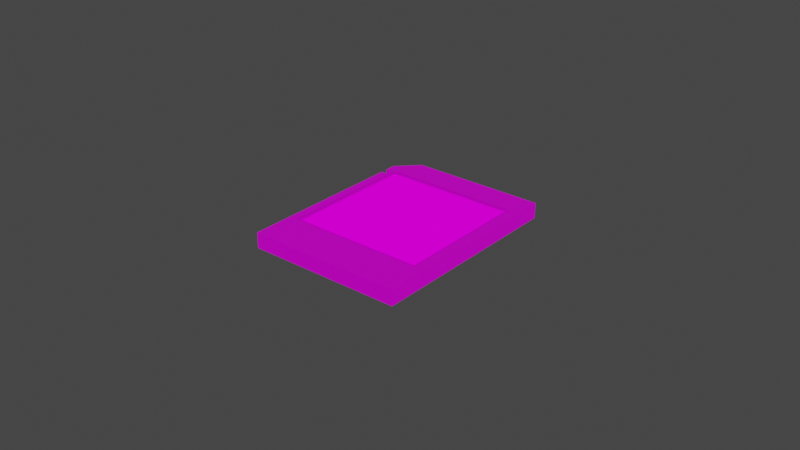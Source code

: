 # Source: cartridge.blend  (saved by Blender 3.5.10; exported with 4.5.12 LTS)
import bpy
from mathutils import Matrix  # noqa: F401  (used for matrix-valued properties, if any)

bpy.ops.wm.read_factory_settings(use_empty=True)
scene = bpy.context.scene
scene.name = 'Scene'

# ---- collections
col_collection = bpy.data.collections.new('Collection'); scene.collection.children.link(col_collection)

# ---- images (referenced by path relative to the original .blend; pixels are not part of the script)
import os
ASSET_DIR = os.environ.get("B2B_ASSET_DIR", "")  # directory of the original .blend (textures are referenced by path, not embedded)
HERE = os.path.dirname(os.path.abspath(__file__))  # packed textures are extracted next to this script under _unpacked/

def load_image(name, relpath, width, height, colorspace="sRGB"):
    """Load a texture the original file referenced (path relative to the .blend, or extracted next to this script)."""
    p = next((c for c in (os.path.join(HERE, relpath), os.path.join(ASSET_DIR, relpath)) if relpath and os.path.exists(c)), "")
    if p:
        img = bpy.data.images.load(p, check_existing=True)
        img.name = name
    else:  # same state as the original file: an image datablock whose file is absent (Cycles renders it pink)
        img = bpy.data.images.new(name, width, height)
        img.source = "FILE"
        img.filepath = "//" + (relpath or name)
    img.colorspace_settings.name = colorspace
    return img
img_icon_test_png = load_image('icon_test.png', 'icon_test.png', 1024, 1024, 'sRGB')
img_circuit_grayscale_png = load_image('circuit_grayscale.png', 'circuit_grayscale.png', 1024, 1024, 'sRGB')

# ---- materials (node trees are filled in below, after node groups)
mat_icon = bpy.data.materials.new('Icon')
mat_icon.use_transparent_shadow = False
mat_body = bpy.data.materials.new('Body')
mat_body.use_transparent_shadow = False

# ---- material node trees
mat_icon.use_nodes = True; mat_icon.node_tree.nodes.clear()
_N = mat_icon.node_tree.nodes; _L = mat_icon.node_tree.links
n0 = _N.new('ShaderNodeTexImage'); n0.name = 'Image Texture.001'; n0.location = (-408, 66)
n0.image = img_icon_test_png
n1 = _N.new('ShaderNodeBackground'); n1.name = 'Background'; n1.location = (-103, 247)
n2 = _N.new('ShaderNodeBsdfTransparent'); n2.name = 'Transparent BSDF'; n2.location = (-94, 133)
n3 = _N.new('ShaderNodeOutputMaterial'); n3.name = 'Material Output'; n3.location = (335, 177)
n4 = _N.new('ShaderNodeMixShader'); n4.name = 'Mix Shader'; n4.location = (117, 274)
_L.new(n0.outputs[0], n1.inputs[0])
_L.new(n2.outputs[0], n4.inputs[1])
_L.new(n1.outputs[0], n4.inputs[2])
_L.new(n0.outputs[1], n4.inputs[0])
_L.new(n4.outputs[0], n3.inputs[0])
n3.is_active_output = True
mat_body.use_nodes = True; mat_body.node_tree.nodes.clear()
_N = mat_body.node_tree.nodes; _L = mat_body.node_tree.links
n0 = _N.new('ShaderNodeBsdfPrincipled'); n0.name = 'Principled BSDF'; n0.location = (10, 300)
n0.distribution = 'GGX'
n0.subsurface_method = 'RANDOM_WALK_SKIN'
n0.inputs[0].default_value = (0.008076, 0.008076, 0.008076, 1.0)
n0.inputs[1].default_value = 1.0
n0.inputs[3].default_value = 1.45
n0.inputs[28].default_value = 0.5
n1 = _N.new('ShaderNodeOutputMaterial'); n1.name = 'Material Output'; n1.location = (300, 300)
n2 = _N.new('ShaderNodeTexImage'); n2.name = 'Image Texture'; n2.location = (-588, -56)
n2.image = img_circuit_grayscale_png
n3 = _N.new('ShaderNodeBump'); n3.name = 'Bump'; n3.location = (-256, -246)
n3.inputs[1].default_value = 1.0
n3.inputs[2].default_value = 1.0
_L.new(n0.outputs[0], n1.inputs[0])
_L.new(n2.outputs[0], n0.inputs[27])
_L.new(n2.outputs[0], n3.inputs[3])
_L.new(n3.outputs[0], n0.inputs[5])
n1.is_active_output = True

# ---- world
world_world = bpy.data.worlds.new('World'); scene.world = world_world
world_world.use_nodes = True; world_world.node_tree.nodes.clear()
_N = world_world.node_tree.nodes; _L = world_world.node_tree.links
n0 = _N.new('ShaderNodeOutputWorld'); n0.name = 'World Output'; n0.location = (300, 300)
n1 = _N.new('ShaderNodeBackground'); n1.name = 'Background'; n1.location = (10, 300)
n1.inputs[0].default_value = (0.05088, 0.05088, 0.05088, 1.0)
_L.new(n1.outputs[0], n0.inputs[0])
n0.is_active_output = True
world_world.color = (0.05088, 0.05088, 0.05088)
world_world.use_sun_shadow = False
world_world.sun_shadow_jitter_overblur = 0.0

# ---- meshes
me_plane = bpy.data.meshes.new('Plane')
me_plane.from_pydata([(0.02102, -0.02102, 0.002269), (0.02102, 0.02102, 0.002269), (-0.02102, -0.02102, 0.002269), (-0.02102, 0.02102, 0.002269)], [], [(0, 1, 3, 2)])
_uv = me_plane.uv_layers.new(name='UVMap')
_uv.uv.foreach_set('vector', [0.9999, 0.0001001, 0.9999, 0.9999, 9.998e-05, 0.9999, 0.0001, 9.999e-05])
_ca = me_plane.color_attributes.new('Col', 'BYTE_COLOR', 'CORNER')
_ca.data.foreach_set('color', [1.0, 1.0, 1.0, 1.0, 1.0, 1.0, 1.0, 1.0, 1.0, 1.0, 1.0, 1.0, 1.0, 1.0, 1.0, 1.0])
me_plane.materials.append(mat_icon)
me_plane.update()
me_plane_001 = bpy.data.meshes.new('Plane.001')
me_plane_001.from_pydata([(-0.025, -0.025, -0.0025), (0.025, -0.025, -0.0025), (-0.025, 0.025, -0.0025), (0.025, 0.025, -0.0025), (-0.0185, 0.0315, -0.0025), (0.025, 0.0315, -0.0025), (-0.025, -0.035, -0.0025), (0.025, -0.035, -0.0025), (-0.0185, 0.0315, 0.0025), (0.025, 0.0315, 0.0025), (-0.025, -0.035, 0.0025), (0.025, -0.035, 0.0025), (-0.025, 0.025, 0.0025), (-0.025, -0.025, 0.0025), (0.025, -0.025, 0.0025), (0.025, 0.025, 0.0025), (-0.025, 0.02147, -0.0025), (-0.025, 0.0193, -0.0025), (-0.025, 0.02147, 0.0025), (-0.025, 0.0193, 0.0025), (-0.02297, 0.02147, -0.0025), (-0.02297, 0.0193, -0.0025), (-0.02297, 0.02147, 0.0025), (-0.02297, 0.0193, 0.0025), (-0.02046, -0.02251, 0.0025), (-0.02251, -0.02046, 0.0025), (-0.02396, -0.02396, 0.0025), (-0.02109, -0.02241, 0.0025), (-0.02166, -0.02212, 0.0025), (-0.02212, -0.02166, 0.0025), (-0.02241, -0.02109, 0.0025), (0.02251, -0.02046, 0.0025), (0.02046, -0.02251, 0.0025), (0.02396, -0.02396, 0.0025), (0.02241, -0.02109, 0.0025), (0.02212, -0.02166, 0.0025), (0.02166, -0.02212, 0.0025), (0.02109, -0.02241, 0.0025), (-0.02251, 0.02046, 0.0025), (-0.02046, 0.02251, 0.0025), (-0.02396, 0.02396, 0.0025), (-0.02241, 0.02109, 0.0025), (-0.02212, 0.02166, 0.0025), (-0.02166, 0.02212, 0.0025), (-0.02109, 0.02241, 0.0025), (0.02046, 0.02251, 0.0025), (0.02251, 0.02046, 0.0025), (0.02396, 0.02396, 0.0025), (0.02109, 0.02241, 0.0025), (0.02166, 0.02212, 0.0025), (0.02212, 0.02166, 0.0025), (0.02241, 0.02109, 0.0025), (-0.02046, 0.02251, 0.002071), (-0.02251, 0.02046, 0.002071), (-0.02109, 0.02241, 0.002071), (-0.02166, 0.02212, 0.002071), (-0.02212, 0.02166, 0.002071), (-0.02241, 0.02109, 0.002071), (-0.02251, -0.02046, 0.002071), (-0.02046, -0.02251, 0.002071), (-0.02241, -0.02109, 0.002071), (-0.02212, -0.02166, 0.002071), (-0.02166, -0.02212, 0.002071), (-0.02109, -0.02241, 0.002071), (0.02046, -0.02251, 0.002071), (0.02251, -0.02046, 0.002071), (0.02109, -0.02241, 0.002071), (0.02166, -0.02212, 0.002071), (0.02212, -0.02166, 0.002071), (0.02241, -0.02109, 0.002071), (0.02251, 0.02046, 0.002071), (0.02046, 0.02251, 0.002071), (0.02241, 0.02109, 0.002071), (0.02212, 0.02166, 0.002071), (0.02166, 0.02212, 0.002071), (0.02109, 0.02241, 0.002071)], [], [(0, 17, 21, 20, 16, 2, 3, 1), (2, 4, 5, 3), (1, 7, 6, 0), (45, 39, 52, 71), (12, 15, 9, 8), (14, 13, 10, 11), (0, 6, 10, 13), (4, 2, 12, 8), (5, 4, 8, 9), (1, 3, 15, 14), (2, 16, 18, 12), (7, 1, 14, 11), (6, 7, 11, 10), (3, 5, 9, 15), (24, 32, 64, 59), (47, 46, 31, 33, 14, 15), (31, 46, 70, 65), (58, 60, 61, 62, 63, 59, 64, 66, 67, 68, 69, 65, 70, 72, 73, 74, 75, 71, 52, 54, 55, 56, 57, 53), (23, 22, 20, 21), (19, 17, 0, 13), (21, 17, 19, 23), (20, 22, 18, 16), (26, 25, 38, 40, 12, 18, 22, 23, 19, 13), (40, 39, 45, 47, 15, 12), (33, 32, 24, 26, 13, 14), (24, 27, 26), (27, 28, 26), (28, 29, 26), (29, 30, 26), (30, 25, 26), (31, 34, 33), (34, 35, 33), (35, 36, 33), (36, 37, 33), (37, 32, 33), (38, 41, 40), (41, 42, 40), (42, 43, 40), (43, 44, 40), (44, 39, 40), (45, 48, 47), (48, 49, 47), (49, 50, 47), (50, 51, 47), (51, 46, 47), (45, 71, 75, 48), (48, 75, 74, 49), (49, 74, 73, 50), (50, 73, 72, 51), (51, 72, 70, 46), (64, 32, 37, 66), (66, 37, 36, 67), (67, 36, 35, 68), (68, 35, 34, 69), (69, 34, 31, 65), (24, 59, 63, 27), (27, 63, 62, 28), (28, 62, 61, 29), (29, 61, 60, 30), (30, 60, 58, 25), (52, 39, 44, 54), (54, 44, 43, 55), (55, 43, 42, 56), (56, 42, 41, 57), (57, 41, 38, 53), (38, 25, 58, 53)])
_uv = me_plane_001.uv_layers.new(name='UVMap')
_uv.uv.foreach_set('vector', [0.3573, 0.5051, 0.3573, 0.5051, 0.3573, 0.5051, 0.3573, 0.5051, 0.3573, 0.5051, 0.3573, 0.5051, 0.3573, 0.5051, 0.3573, 0.5051, 0.3573, 0.5051, 0.3573, 0.5051, 0.3573, 0.5051, 0.3573, 0.5051, 0.3573, 0.5051, 0.3573, 0.5051, 0.3573, 0.5051, 0.3573, 0.5051, 0.3573, 0.5051, 0.3573, 0.5051, 0.3573, 0.5051, 0.3573, 0.5051, 0.3573, 0.5051, 0.3573, 0.5051, 0.3573, 0.5051, 0.3573, 0.5051, 0.3573, 0.5051, 0.3573, 0.5051, 0.3573, 0.5051, 0.3573, 0.5051, 0.3573, 0.5051, 0.3573, 0.5051, 0.3573, 0.5051, 0.3573, 0.5051, 0.3573, 0.5051, 0.3573, 0.5051, 0.3573, 0.5051, 0.3573, 0.5051, 0.3573, 0.5051, 0.3573, 0.5051, 0.3573, 0.5051, 0.3573, 0.5051, 0.3573, 0.5051, 0.3573, 0.5051, 0.3573, 0.5051, 0.3573, 0.5051, 0.3573, 0.5051, 0.3573, 0.5051, 0.3573, 0.5051, 0.3573, 0.5051, 0.3573, 0.5051, 0.3573, 0.5051, 0.3573, 0.5051, 0.3573, 0.5051, 0.3573, 0.5051, 0.3573, 0.5051, 0.3573, 0.5051, 0.3573, 0.5051, 0.3573, 0.5051, 0.3573, 0.5051, 0.3573, 0.5051, 0.3573, 0.5051, 0.3573, 0.5051, 0.3573, 0.5051, 0.3573, 0.5051, 0.3573, 0.5051, 0.3573, 0.5051, 0.3573, 0.5051, 0.3573, 0.5051, 0.3573, 0.5051, 0.3573, 0.5051, 0.3573, 0.5051, 0.3573, 0.5051, 0.3573, 0.5051, 0.3573, 0.5051, 0.3573, 0.5051, 0.7784, 0.6158, 0.7772, 0.6222, 0.7736, 0.628, 0.768, 0.6326, 0.7609, 0.6356, 0.7531, 0.6366, 0.2469, 0.6366, 0.2391, 0.6356, 0.232, 0.6326, 0.2264, 0.628, 0.2228, 0.6222, 0.2216, 0.6158, 0.2216, 0.2019, 0.2228, 0.1955, 0.2264, 0.1897, 0.232, 0.1851, 0.2391, 0.1822, 0.2469, 0.1812, 0.7531, 0.1812, 0.7609, 0.1822, 0.768, 0.1851, 0.7736, 0.1897, 0.7772, 0.1955, 0.7784, 0.2019, 0.3573, 0.5051, 0.3573, 0.5051, 0.3573, 0.5051, 0.3573, 0.5051, 0.3573, 0.5051, 0.3573, 0.5051, 0.3573, 0.5051, 0.3573, 0.5051, 0.3573, 0.5051, 0.3573, 0.5051, 0.3573, 0.5051, 0.3573, 0.5051, 0.3573, 0.5051, 0.3573, 0.5051, 0.3573, 0.5051, 0.3573, 0.5051, 0.3573, 0.5051, 0.3573, 0.5051, 0.3573, 0.5051, 0.3573, 0.5051, 0.3573, 0.5051, 0.3573, 0.5051, 0.3573, 0.5051, 0.3573, 0.5051, 0.3573, 0.5051, 0.3573, 0.5051, 0.3573, 0.5051, 0.3573, 0.5051, 0.3573, 0.5051, 0.3573, 0.5051, 0.3573, 0.5051, 0.3573, 0.5051, 0.3573, 0.5051, 0.3573, 0.5051, 0.3573, 0.5051, 0.3573, 0.5051, 0.3573, 0.5051, 0.3573, 0.5051, 0.3573, 0.5051, 0.3573, 0.5051, 0.3573, 0.5051, 0.3573, 0.5051, 0.3573, 0.5051, 0.3573, 0.5051, 0.3573, 0.5051, 0.3573, 0.5051, 0.3573, 0.5051, 0.3573, 0.5051, 0.3573, 0.5051, 0.3573, 0.5051, 0.3573, 0.5051, 0.3573, 0.5051, 0.3573, 0.5051, 0.3573, 0.5051, 0.3573, 0.5051, 0.3573, 0.5051, 0.3573, 0.5051, 0.3573, 0.5051, 0.3573, 0.5051, 0.3573, 0.5051, 0.3573, 0.5051, 0.3573, 0.5051, 0.3573, 0.5051, 0.3573, 0.5051, 0.3573, 0.5051, 0.3573, 0.5051, 0.3573, 0.5051, 0.3573, 0.5051, 0.3573, 0.5051, 0.3573, 0.5051, 0.3573, 0.5051, 0.3573, 0.5051, 0.3573, 0.5051, 0.3573, 0.5051, 0.3573, 0.5051, 0.3573, 0.5051, 0.3573, 0.5051, 0.3573, 0.5051, 0.3573, 0.5051, 0.3573, 0.5051, 0.3573, 0.5051, 0.3573, 0.5051, 0.3573, 0.5051, 0.3573, 0.5051, 0.3573, 0.5051, 0.3573, 0.5051, 0.3573, 0.5051, 0.3573, 0.5051, 0.3573, 0.5051, 0.3573, 0.5051, 0.3573, 0.5051, 0.3573, 0.5051, 0.3573, 0.5051, 0.3573, 0.5051, 0.3573, 0.5051, 0.3573, 0.5051, 0.3573, 0.5051, 0.3573, 0.5051, 0.3573, 0.5051, 0.3573, 0.5051, 0.3573, 0.5051, 0.3573, 0.5051, 0.3573, 0.5051, 0.3573, 0.5051, 0.3573, 0.5051, 0.3573, 0.5051, 0.3573, 0.5051, 0.3573, 0.5051, 0.3573, 0.5051, 0.3573, 0.5051, 0.3573, 0.5051, 0.3573, 0.5051, 0.3573, 0.5051, 0.3573, 0.5051, 0.3573, 0.5051, 0.3573, 0.5051, 0.3573, 0.5051, 0.3573, 0.5051, 0.3573, 0.5051, 0.3573, 0.5051, 0.3573, 0.5051, 0.3573, 0.5051, 0.3573, 0.5051, 0.3573, 0.5051, 0.3573, 0.5051, 0.3573, 0.5051, 0.3573, 0.5051, 0.3573, 0.5051, 0.3573, 0.5051, 0.3573, 0.5051, 0.3573, 0.5051, 0.3573, 0.5051, 0.3573, 0.5051, 0.3573, 0.5051, 0.3573, 0.5051, 0.3573, 0.5051, 0.3573, 0.5051, 0.3573, 0.5051, 0.3573, 0.5051, 0.3573, 0.5051, 0.3573, 0.5051, 0.3573, 0.5051, 0.3573, 0.5051, 0.3573, 0.5051, 0.3573, 0.5051, 0.3573, 0.5051, 0.3573, 0.5051, 0.3573, 0.5051, 0.3573, 0.5051, 0.3573, 0.5051, 0.3573, 0.5051, 0.3573, 0.5051, 0.3573, 0.5051, 0.3573, 0.5051, 0.3573, 0.5051, 0.3573, 0.5051, 0.3573, 0.5051, 0.3573, 0.5051, 0.3573, 0.5051, 0.3573, 0.5051, 0.3573, 0.5051, 0.3573, 0.5051, 0.3573, 0.5051, 0.3573, 0.5051, 0.3573, 0.5051, 0.3573, 0.5051, 0.3573, 0.5051, 0.3573, 0.5051, 0.3573, 0.5051, 0.3573, 0.5051, 0.3573, 0.5051, 0.3573, 0.5051, 0.3573, 0.5051, 0.3573, 0.5051, 0.3573, 0.5051, 0.3573, 0.5051, 0.3573, 0.5051, 0.3573, 0.5051, 0.3573, 0.5051, 0.3573, 0.5051, 0.3573, 0.5051, 0.3573, 0.5051])
_ca = me_plane_001.color_attributes.new('Col', 'BYTE_COLOR', 'CORNER')
_ca.data.foreach_set('color', [1.0, 1.0, 1.0, 1.0, 1.0, 1.0, 1.0, 1.0, 1.0, 1.0, 1.0, 1.0, 1.0, 1.0, 1.0, 1.0, 1.0, 1.0, 1.0, 1.0, 1.0, 1.0, 1.0, 1.0, 1.0, 1.0, 1.0, 1.0, 1.0, 1.0, 1.0, 1.0, 1.0, 1.0, 1.0, 1.0, 1.0, 1.0, 1.0, 1.0, 1.0, 1.0, 1.0, 1.0, 1.0, 1.0, 1.0, 1.0, 1.0, 1.0, 1.0, 1.0, 1.0, 1.0, 1.0, 1.0, 1.0, 1.0, 1.0, 1.0, 1.0, 1.0, 1.0, 1.0, 1.0, 1.0, 1.0, 1.0, 1.0, 1.0, 1.0, 1.0, 1.0, 1.0, 1.0, 1.0, 1.0, 1.0, 1.0, 1.0, 1.0, 1.0, 1.0, 1.0, 1.0, 1.0, 1.0, 1.0, 1.0, 1.0, 1.0, 1.0, 1.0, 1.0, 1.0, 1.0, 1.0, 1.0, 1.0, 1.0, 1.0, 1.0, 1.0, 1.0, 1.0, 1.0, 1.0, 1.0, 1.0, 1.0, 1.0, 1.0, 1.0, 1.0, 1.0, 1.0, 1.0, 1.0, 1.0, 1.0, 1.0, 1.0, 1.0, 1.0, 1.0, 1.0, 1.0, 1.0, 1.0, 1.0, 1.0, 1.0, 1.0, 1.0, 1.0, 1.0, 1.0, 1.0, 1.0, 1.0, 1.0, 1.0, 1.0, 1.0, 1.0, 1.0, 1.0, 1.0, 1.0, 1.0, 1.0, 1.0, 1.0, 1.0, 1.0, 1.0, 1.0, 1.0, 1.0, 1.0, 1.0, 1.0, 1.0, 1.0, 1.0, 1.0, 1.0, 1.0, 1.0, 1.0, 1.0, 1.0, 1.0, 1.0, 1.0, 1.0, 1.0, 1.0, 1.0, 1.0, 1.0, 1.0, 1.0, 1.0, 1.0, 1.0, 1.0, 1.0, 1.0, 1.0, 1.0, 1.0, 1.0, 1.0, 1.0, 1.0, 1.0, 1.0, 1.0, 1.0, 1.0, 1.0, 1.0, 1.0, 1.0, 1.0, 1.0, 1.0, 1.0, 1.0, 1.0, 1.0, 1.0, 1.0, 1.0, 1.0, 1.0, 1.0, 1.0, 1.0, 1.0, 1.0, 1.0, 1.0, 1.0, 1.0, 1.0, 1.0, 1.0, 1.0, 1.0, 1.0, 1.0, 1.0, 1.0, 1.0, 1.0, 1.0, 1.0, 1.0, 1.0, 1.0, 1.0, 1.0, 1.0, 1.0, 1.0, 1.0, 1.0, 1.0, 1.0, 1.0, 1.0, 1.0, 1.0, 1.0, 1.0, 1.0, 1.0, 1.0, 1.0, 1.0, 1.0, 1.0, 1.0, 1.0, 1.0, 1.0, 1.0, 1.0, 1.0, 1.0, 1.0, 1.0, 1.0, 1.0, 1.0, 1.0, 1.0, 1.0, 1.0, 1.0, 1.0, 1.0, 1.0, 1.0, 1.0, 1.0, 1.0, 1.0, 1.0, 1.0, 1.0, 1.0, 1.0, 1.0, 1.0, 1.0, 1.0, 1.0, 1.0, 1.0, 1.0, 1.0, 1.0, 1.0, 1.0, 1.0, 1.0, 1.0, 1.0, 1.0, 1.0, 1.0, 1.0, 1.0, 1.0, 1.0, 1.0, 1.0, 1.0, 1.0, 1.0, 1.0, 1.0, 1.0, 1.0, 1.0, 1.0, 1.0, 1.0, 1.0, 1.0, 1.0, 1.0, 1.0, 1.0, 1.0, 1.0, 1.0, 1.0, 1.0, 1.0, 1.0, 1.0, 1.0, 1.0, 1.0, 1.0, 1.0, 1.0, 1.0, 1.0, 1.0, 1.0, 1.0, 1.0, 1.0, 1.0, 1.0, 1.0, 1.0, 1.0, 1.0, 1.0, 1.0, 1.0, 1.0, 1.0, 1.0, 1.0, 1.0, 1.0, 1.0, 1.0, 1.0, 1.0, 1.0, 1.0, 1.0, 1.0, 1.0, 1.0, 1.0, 1.0, 1.0, 1.0, 1.0, 1.0, 1.0, 1.0, 1.0, 1.0, 1.0, 1.0, 1.0, 1.0, 1.0, 1.0, 1.0, 1.0, 1.0, 1.0, 1.0, 1.0, 1.0, 1.0, 1.0, 1.0, 1.0, 1.0, 1.0, 1.0, 1.0, 1.0, 1.0, 1.0, 1.0, 1.0, 1.0, 1.0, 1.0, 1.0, 1.0, 1.0, 1.0, 1.0, 1.0, 1.0, 1.0, 1.0, 1.0, 1.0, 1.0, 1.0, 1.0, 1.0, 1.0, 1.0, 1.0, 1.0, 1.0, 1.0, 1.0, 1.0, 1.0, 1.0, 1.0, 1.0, 1.0, 1.0, 1.0, 1.0, 1.0, 1.0, 1.0, 1.0, 1.0, 1.0, 1.0, 1.0, 1.0, 1.0, 1.0, 1.0, 1.0, 1.0, 1.0, 1.0, 1.0, 1.0, 1.0, 1.0, 1.0, 1.0, 1.0, 1.0, 1.0, 1.0, 1.0, 1.0, 1.0, 1.0, 1.0, 1.0, 1.0, 1.0, 1.0, 1.0, 1.0, 1.0, 1.0, 1.0, 1.0, 1.0, 1.0, 1.0, 1.0, 1.0, 1.0, 1.0, 1.0, 1.0, 1.0, 1.0, 1.0, 1.0, 1.0, 1.0, 1.0, 1.0, 1.0, 1.0, 1.0, 1.0, 1.0, 1.0, 1.0, 1.0, 1.0, 1.0, 1.0, 1.0, 1.0, 1.0, 1.0, 1.0, 1.0, 1.0, 1.0, 1.0, 1.0, 1.0, 1.0, 1.0, 1.0, 1.0, 1.0, 1.0, 1.0, 1.0, 1.0, 1.0, 1.0, 1.0, 1.0, 1.0, 1.0, 1.0, 1.0, 1.0, 1.0, 1.0, 1.0, 1.0, 1.0, 1.0, 1.0, 1.0, 1.0, 1.0, 1.0, 1.0, 1.0, 1.0, 1.0, 1.0, 1.0, 1.0, 1.0, 1.0, 1.0, 1.0, 1.0, 1.0, 1.0, 1.0, 1.0, 1.0, 1.0, 1.0, 1.0, 1.0, 1.0, 1.0, 1.0, 1.0, 1.0, 1.0, 1.0, 1.0, 1.0, 1.0, 1.0, 1.0, 1.0, 1.0, 1.0, 1.0, 1.0, 1.0, 1.0, 1.0, 1.0, 1.0, 1.0, 1.0, 1.0, 1.0, 1.0, 1.0, 1.0, 1.0, 1.0, 1.0, 1.0, 1.0, 1.0, 1.0, 1.0, 1.0, 1.0, 1.0, 1.0, 1.0, 1.0, 1.0, 1.0, 1.0, 1.0, 1.0, 1.0, 1.0, 1.0, 1.0, 1.0, 1.0, 1.0, 1.0, 1.0, 1.0, 1.0, 1.0, 1.0, 1.0, 1.0, 1.0, 1.0, 1.0, 1.0, 1.0, 1.0, 1.0, 1.0, 1.0, 1.0, 1.0, 1.0, 1.0, 1.0, 1.0, 1.0, 1.0, 1.0, 1.0, 1.0, 1.0, 1.0, 1.0, 1.0, 1.0, 1.0, 1.0, 1.0, 1.0, 1.0, 1.0, 1.0, 1.0, 1.0, 1.0, 1.0, 1.0, 1.0, 1.0, 1.0, 1.0, 1.0, 1.0, 1.0, 1.0, 1.0, 1.0, 1.0, 1.0, 1.0, 1.0, 1.0, 1.0, 1.0, 1.0, 1.0, 1.0, 1.0, 1.0, 1.0, 1.0, 1.0, 1.0, 1.0, 1.0, 1.0, 1.0, 1.0, 1.0, 1.0, 1.0, 1.0, 1.0, 1.0, 1.0, 1.0, 1.0, 1.0, 1.0, 1.0, 1.0, 1.0, 1.0, 1.0, 1.0, 1.0, 1.0, 1.0, 1.0, 1.0, 1.0, 1.0, 1.0, 1.0, 1.0, 1.0, 1.0, 1.0, 1.0, 1.0, 1.0, 1.0, 1.0, 1.0, 1.0, 1.0, 1.0, 1.0, 1.0, 1.0, 1.0, 1.0, 1.0, 1.0, 1.0, 1.0, 1.0, 1.0, 1.0, 1.0, 1.0, 1.0, 1.0, 1.0, 1.0, 1.0, 1.0, 1.0, 1.0, 1.0, 1.0, 1.0, 1.0, 1.0, 1.0, 1.0, 1.0, 1.0, 1.0, 1.0, 1.0, 1.0, 1.0, 1.0, 1.0, 1.0, 1.0, 1.0, 1.0, 1.0, 1.0, 1.0, 1.0, 1.0, 1.0, 1.0, 1.0, 1.0, 1.0, 1.0, 1.0, 1.0, 1.0, 1.0, 1.0, 1.0, 1.0, 1.0, 1.0, 1.0, 1.0, 1.0, 1.0, 1.0, 1.0, 1.0, 1.0, 1.0, 1.0, 1.0, 1.0, 1.0, 1.0, 1.0, 1.0, 1.0, 1.0, 1.0, 1.0, 1.0, 1.0, 1.0, 1.0, 1.0, 1.0, 1.0, 1.0, 1.0, 1.0, 1.0, 1.0, 1.0, 1.0, 1.0, 1.0, 1.0, 1.0, 1.0, 1.0, 1.0, 1.0, 1.0, 1.0, 1.0, 1.0, 1.0, 1.0, 1.0, 1.0, 1.0, 1.0, 1.0, 1.0, 1.0, 1.0, 1.0, 1.0, 1.0, 1.0, 1.0, 1.0, 1.0, 1.0, 1.0, 1.0, 1.0, 1.0, 1.0, 1.0, 1.0, 1.0, 1.0, 1.0, 1.0, 1.0, 1.0, 1.0, 1.0, 1.0, 1.0, 1.0, 1.0, 1.0, 1.0, 1.0, 1.0, 1.0, 1.0, 1.0, 1.0, 1.0, 1.0, 1.0, 1.0, 1.0, 1.0, 1.0, 1.0, 1.0, 1.0, 1.0, 1.0, 1.0, 1.0, 1.0, 1.0, 1.0, 1.0, 1.0, 1.0, 1.0, 1.0, 1.0, 1.0, 1.0, 1.0, 1.0, 1.0, 1.0, 1.0, 1.0, 1.0, 1.0, 1.0, 1.0, 1.0, 1.0, 1.0, 1.0, 1.0, 1.0, 1.0, 1.0, 1.0, 1.0, 1.0, 1.0, 1.0, 1.0, 1.0, 1.0, 1.0, 1.0, 1.0, 1.0, 1.0, 1.0, 1.0, 1.0, 1.0, 1.0, 1.0, 1.0, 1.0, 1.0, 1.0, 1.0, 1.0, 1.0, 1.0, 1.0, 1.0, 1.0, 1.0, 1.0, 1.0, 1.0, 1.0, 1.0, 1.0, 1.0, 1.0, 1.0, 1.0, 1.0, 1.0, 1.0, 1.0, 1.0, 1.0, 1.0, 1.0, 1.0, 1.0, 1.0, 1.0, 1.0, 1.0, 1.0, 1.0, 1.0, 1.0, 1.0, 1.0, 1.0, 1.0, 1.0, 1.0, 1.0, 1.0, 1.0, 1.0, 1.0, 1.0, 1.0, 1.0, 1.0, 1.0, 1.0, 1.0, 1.0, 1.0, 1.0, 1.0, 1.0, 1.0, 1.0, 1.0, 1.0, 1.0, 1.0, 1.0, 1.0, 1.0, 1.0, 1.0, 1.0, 1.0, 1.0, 1.0, 1.0, 1.0, 1.0, 1.0, 1.0, 1.0, 1.0, 1.0, 1.0, 1.0, 1.0, 1.0, 1.0, 1.0, 1.0, 1.0, 1.0, 1.0, 1.0, 1.0, 1.0, 1.0, 1.0, 1.0, 1.0, 1.0, 1.0, 1.0, 1.0, 1.0, 1.0, 1.0, 1.0, 1.0, 1.0, 1.0, 1.0, 1.0, 1.0, 1.0, 1.0, 1.0, 1.0, 1.0, 1.0, 1.0, 1.0, 1.0, 1.0, 1.0, 1.0, 1.0, 1.0, 1.0, 1.0, 1.0, 1.0, 1.0, 1.0, 1.0, 1.0, 1.0, 1.0, 1.0, 1.0, 1.0, 1.0, 1.0, 1.0, 1.0, 1.0, 1.0, 1.0, 1.0])
me_plane_001.materials.append(mat_body)
me_plane_001.update()

# ---- objects
ob_icon = bpy.data.objects.new('Icon', me_plane)
ob_cartridge = bpy.data.objects.new('Cartridge', me_plane_001)

# ---- transforms, parenting, visibility, modifiers, constraints
ob_icon.location = (0.0, 0.0, 0.0)
ob_cartridge.location = (0.0, 0.0, 0.0)

# ---- collection membership
col_collection.objects.link(ob_icon)
col_collection.objects.link(ob_cartridge)

# ---- scene / render settings (as saved in the file)
scene.frame_start = 1; scene.frame_end = 250; scene.frame_set(1)
scene.render.engine = 'BLENDER_EEVEE_NEXT'
scene.cycles.use_denoising = False
scene.cycles.sampling_pattern = 'TABULATED_SOBOL'
scene.cycles.use_light_tree = False
scene.view_settings.view_transform = 'Filmic'
bpy.context.view_layer.update()

# ---- added for rendering (the .blend has no active camera and no usable light): camera, sun
cam_auto = bpy.data.cameras.new('AutoCamera')
cam_auto.lens = 50.0
cam_auto.sensor_width = 36.0
cam_auto.clip_end = 1000.0
ob_auto_camera = bpy.data.objects.new('AutoCamera', cam_auto)
scene.collection.objects.link(ob_auto_camera)
ob_auto_camera.location = (0.185045, -0.223804, 0.148036)
ob_auto_camera.rotation_euler = (1.09748, -7.21219e-08, 0.694738)
scene.camera = ob_auto_camera
light_auto_sun = bpy.data.lights.new('AutoSun', 'SUN')
light_auto_sun.energy = 3.0
light_auto_sun.angle = 0.0523599
ob_auto_sun = bpy.data.objects.new('AutoSun', light_auto_sun)
scene.collection.objects.link(ob_auto_sun)
ob_auto_sun.rotation_euler = (0.872665, 0.174533, 0.523599)
bpy.context.view_layer.update()
